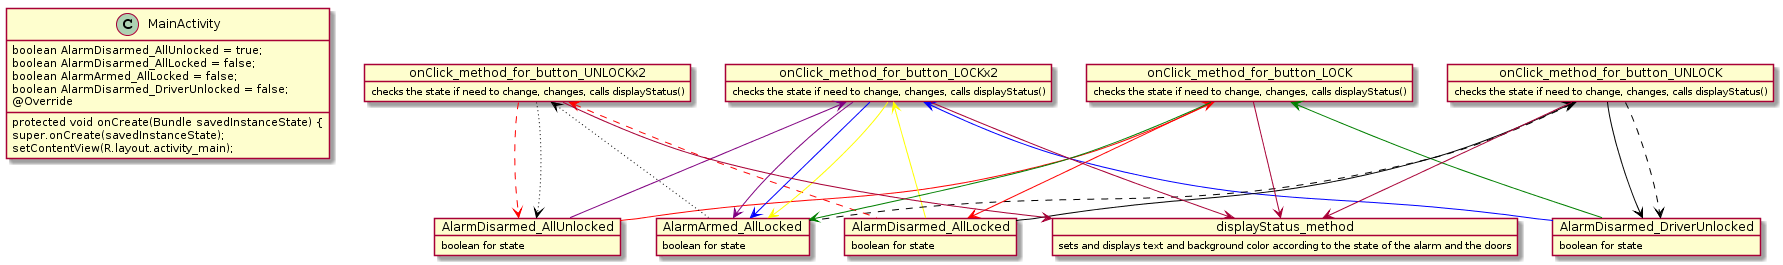

The diagram above was rendered by PlantUML. Its source (embedded in the PNG):
@startuml
class MainActivity {

boolean AlarmDisarmed_AllUnlocked = true;

    boolean AlarmDisarmed_AllLocked = false;

    boolean AlarmArmed_AllLocked = false;

    boolean AlarmDisarmed_DriverUnlocked = false;



    @Override
    protected void onCreate(Bundle savedInstanceState) {
        super.onCreate(savedInstanceState);
        setContentView(R.layout.activity_main);


}


Object AlarmDisarmed_AllUnlocked
Object AlarmDisarmed_AllLocked
Object AlarmArmed_AllLocked
Object AlarmDisarmed_DriverUnlocked



AlarmDisarmed_AllUnlocked : boolean for state
AlarmDisarmed_AllLocked : boolean for state
AlarmArmed_AllLocked : boolean for state
AlarmDisarmed_DriverUnlocked : boolean for state



Object onClick_method_for_button_LOCK

Object onClick_method_for_button_LOCKx2

Object onClick_method_for_button_UNLOCK

Object onClick_method_for_button_UNLOCKx2


onClick_method_for_button_LOCK <-[#red]- AlarmDisarmed_AllUnlocked
onClick_method_for_button_LOCK <-[#green]- AlarmDisarmed_DriverUnlocked



onClick_method_for_button_LOCKx2 <-[#purple]- AlarmDisarmed_AllUnlocked
onClick_method_for_button_LOCKx2 <-[#blue]- AlarmDisarmed_DriverUnlocked
onClick_method_for_button_LOCKx2 <-[#yellow]- AlarmDisarmed_AllLocked


onClick_method_for_button_UNLOCK <-[#black]- AlarmDisarmed_AllLocked
onClick_method_for_button_UNLOCK <-[#black,dashed]- AlarmArmed_AllLocked

onClick_method_for_button_UNLOCKx2 <-[#red,dashed]- AlarmDisarmed_AllLocked
onClick_method_for_button_UNLOCKx2 <-[#black,dotted]- AlarmArmed_AllLocked


onClick_method_for_button_LOCK -[#red]-> AlarmDisarmed_AllLocked
onClick_method_for_button_LOCK -[#green]-> AlarmArmed_AllLocked

onClick_method_for_button_LOCKx2 -[#purple]-> AlarmArmed_AllLocked
onClick_method_for_button_LOCKx2 -[#blue]-> AlarmArmed_AllLocked
onClick_method_for_button_LOCKx2 -[#yellow]-> AlarmArmed_AllLocked



onClick_method_for_button_UNLOCK -[#black]-> AlarmDisarmed_DriverUnlocked
onClick_method_for_button_UNLOCK -[#black,dashed]-> AlarmDisarmed_DriverUnlocked

onClick_method_for_button_UNLOCKx2 -[#red,dashed]-> AlarmDisarmed_AllUnlocked
onClick_method_for_button_UNLOCKx2 -[#black,dotted]-> AlarmDisarmed_AllUnlocked


object displayStatus_method

displayStatus_method : sets and displays text and background color according to the state of the alarm and the doors

onClick_method_for_button_LOCK : checks the state if need to change, changes, calls displayStatus()
onClick_method_for_button_LOCKx2 : checks the state if need to change, changes, calls displayStatus()
onClick_method_for_button_UNLOCK : checks the state if need to change, changes, calls displayStatus()
onClick_method_for_button_UNLOCKx2 : checks the state if need to change, changes, calls displayStatus()


onClick_method_for_button_LOCK --> displayStatus_method
onClick_method_for_button_LOCKx2 --> displayStatus_method
onClick_method_for_button_UNLOCK --> displayStatus_method
onClick_method_for_button_UNLOCKx2 --> displayStatus_method
@enduml